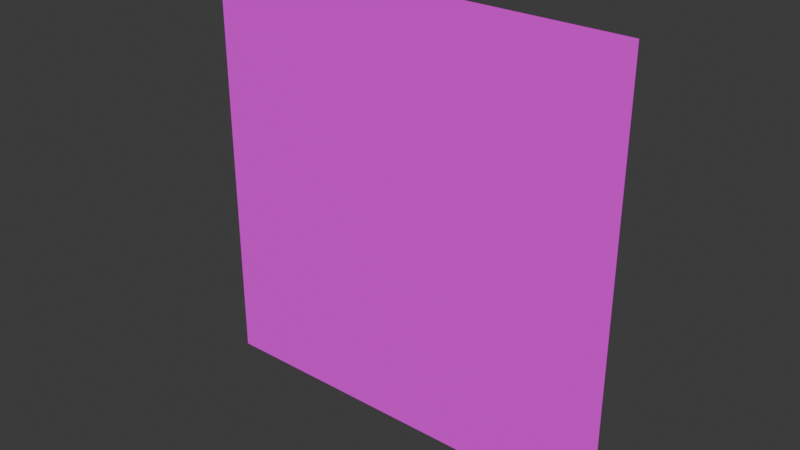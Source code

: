 # Source: grass.blend  (saved by Blender 5.1.30; exported with 4.5.12 LTS)
import bpy
from mathutils import Matrix  # noqa: F401  (used for matrix-valued properties, if any)

bpy.ops.wm.read_factory_settings(use_empty=True)
scene = bpy.context.scene
scene.name = 'Scene'

# ---- collections
col_collection = bpy.data.collections.new('Collection'); scene.collection.children.link(col_collection)

# ---- images (referenced by path relative to the original .blend; pixels are not part of the script)
import os
ASSET_DIR = os.environ.get("B2B_ASSET_DIR", "")  # directory of the original .blend (textures are referenced by path, not embedded)
HERE = os.path.dirname(os.path.abspath(__file__))  # packed textures are extracted next to this script under _unpacked/

def load_image(name, relpath, width, height, colorspace="sRGB"):
    """Load a texture the original file referenced (path relative to the .blend, or extracted next to this script)."""
    p = next((c for c in (os.path.join(HERE, relpath), os.path.join(ASSET_DIR, relpath)) if relpath and os.path.exists(c)), "")
    if p:
        img = bpy.data.images.load(p, check_existing=True)
        img.name = name
    else:  # same state as the original file: an image datablock whose file is absent (Cycles renders it pink)
        img = bpy.data.images.new(name, width, height)
        img.source = "FILE"
        img.filepath = "//" + (relpath or name)
    img.colorspace_settings.name = colorspace
    return img
img_grass_png = load_image('Grass.png', 'Grass.png', 1024, 1024, 'sRGB')

# ---- materials (node trees are filled in below, after node groups)
mat_material = bpy.data.materials.new('Material')
mat_material.alpha_threshold = 0.0
mat_material.use_backface_culling_lightprobe_volume = False
mat_material.roughness = 0.5
mat_material.line_color = (0.0, 0.0, 0.0, 1.0)

# ---- material node trees
mat_material.use_nodes = True; mat_material.node_tree.nodes.clear()
_N = mat_material.node_tree.nodes; _L = mat_material.node_tree.links
n0 = _N.new('ShaderNodeOutputMaterial'); n0.name = 'Material Output'; n0.location = (200, 100)
n1 = _N.new('ShaderNodeBsdfPrincipled'); n1.name = 'Principled BSDF'; n1.location = (-200, 100)
n1.inputs[2].default_value = 1.0
n2 = _N.new('ShaderNodeTexImage'); n2.name = 'Image Texture'; n2.location = (-553, 55)
n2.image = img_grass_png
n2.interpolation = 'Closest'
_L.new(n1.outputs[0], n0.inputs[0])
_L.new(n2.outputs[0], n1.inputs[0])
_L.new(n2.outputs[1], n1.inputs[4])
n0.is_active_output = True

# ---- world
world_world = bpy.data.worlds.new('World'); scene.world = world_world
world_world.use_nodes = True; world_world.node_tree.nodes.clear()
_N = world_world.node_tree.nodes; _L = world_world.node_tree.links
n0 = _N.new('ShaderNodeOutputWorld'); n0.name = 'World Output'; n0.location = (200, 100)
n1 = _N.new('ShaderNodeBackground'); n1.name = 'Background'; n1.location = (-200, 100)
n1.inputs[0].default_value = (0.05088, 0.05088, 0.05088, 1.0)
_L.new(n1.outputs[0], n0.inputs[0])
n0.is_active_output = True
world_world.color = (0.05088, 0.05088, 0.05088)
world_world.sun_shadow_jitter_overblur = 0.0

# ---- meshes
me_plane = bpy.data.meshes.new('Plane')
me_plane.from_pydata([(-1.0, 0.0, -4.371e-08), (1.0, 0.0, -4.371e-08), (-1.0, 2.0, -4.371e-08), (1.0, 2.0, -4.371e-08)], [], [(0, 1, 3, 2)])
_uv = me_plane.uv_layers.new(name='UVMap')
_uv.uv.foreach_set('vector', [9.999e-05, 0.0001001, 0.9999, 9.999e-05, 0.9999, 0.9999, 0.0001, 0.9999])
me_plane.materials.append(mat_material)
me_plane.update()

# ---- objects
ob_plane = bpy.data.objects.new('Plane', me_plane)

# ---- transforms, parenting, visibility, modifiers, constraints
ob_plane.location = (0.0, 0.0, 0.0)
ob_plane.rotation_euler = (1.571, -0.0, 0.0)
ob_plane.scale = (0.25, 0.25, 0.25)

# ---- collection membership
col_collection.objects.link(ob_plane)

# ---- scene / render settings (as saved in the file)
scene.frame_start = 1; scene.frame_end = 250; scene.frame_set(1)
scene.render.engine = 'BLENDER_EEVEE_NEXT'
scene.render.bake_bias = 0.0
scene.render.bake_samples = 0
scene.cycles.sampling_pattern = 'TABULATED_SOBOL'
scene.eevee.use_volume_custom_range = False
bpy.context.view_layer.update()

# ---- added for rendering (the .blend has no active camera and no usable light): camera, sun
cam_auto = bpy.data.cameras.new('AutoCamera')
cam_auto.lens = 50.0
cam_auto.sensor_width = 36.0
cam_auto.clip_end = 1000.0
ob_auto_camera = bpy.data.objects.new('AutoCamera', cam_auto)
scene.collection.objects.link(ob_auto_camera)
ob_auto_camera.location = (0.654233, -0.785079, 0.773386)
ob_auto_camera.rotation_euler = (1.09748, -7.21219e-08, 0.694738)
scene.camera = ob_auto_camera
light_auto_sun = bpy.data.lights.new('AutoSun', 'SUN')
light_auto_sun.energy = 3.0
light_auto_sun.angle = 0.0523599
ob_auto_sun = bpy.data.objects.new('AutoSun', light_auto_sun)
scene.collection.objects.link(ob_auto_sun)
ob_auto_sun.rotation_euler = (0.872665, 0.174533, 0.523599)
bpy.context.view_layer.update()
